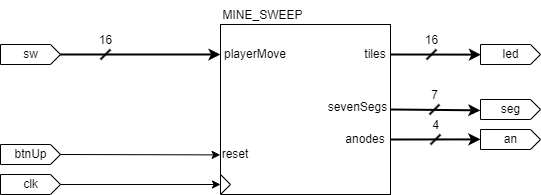

The diagram above was exported from draw.io. Its source (the exported page's mxGraphModel, read from the mxfile embedded in the PNG):
<mxGraphModel dx="1086" dy="779" grid="1" gridSize="10" guides="1" tooltips="1" connect="1" arrows="1" fold="1" page="1" pageScale="1" pageWidth="1169" pageHeight="827" math="0" shadow="0">
  <root>
    <mxCell id="0" />
    <mxCell id="1" parent="0" />
    <mxCell id="2" value="" style="externalPins=0;recursiveResize=0;shadow=0;dashed=0;align=center;html=1;strokeWidth=1;shape=mxgraph.rtl.abstract.entity;container=1;collapsible=0;kind=sequential;drawPins=0;left=3;right=2;bottom=0;top=0;" parent="1" vertex="1">
      <mxGeometry x="530" y="328" width="170" height="170" as="geometry" />
    </mxCell>
    <mxCell id="6" value="" style="triangle;whiteSpace=wrap;html=1;" parent="2" vertex="1">
      <mxGeometry y="150" width="10" height="20" as="geometry" />
    </mxCell>
    <mxCell id="9" value="reset" style="text;html=1;strokeColor=none;fillColor=none;align=center;verticalAlign=middle;whiteSpace=wrap;rounded=0;" parent="2" vertex="1">
      <mxGeometry y="125" width="30" height="10" as="geometry" />
    </mxCell>
    <mxCell id="11" value="playerMove" style="text;html=1;strokeColor=none;fillColor=none;align=center;verticalAlign=middle;whiteSpace=wrap;rounded=0;" parent="2" vertex="1">
      <mxGeometry y="20" width="70" height="20" as="geometry" />
    </mxCell>
    <mxCell id="15" value="tiles" style="text;html=1;strokeColor=none;fillColor=none;align=center;verticalAlign=middle;whiteSpace=wrap;rounded=0;" parent="2" vertex="1">
      <mxGeometry x="140" y="20" width="30" height="20" as="geometry" />
    </mxCell>
    <mxCell id="36" value="sevenSegs" style="text;html=1;align=center;verticalAlign=middle;resizable=0;points=[];autosize=1;strokeColor=none;fillColor=none;" parent="2" vertex="1">
      <mxGeometry x="97" y="68" width="80" height="30" as="geometry" />
    </mxCell>
    <mxCell id="27" style="edgeStyle=none;html=1;exitX=0;exitY=0;exitDx=60;exitDy=10;exitPerimeter=0;strokeWidth=2;entryX=0;entryY=0.5;entryDx=0;entryDy=0;" parent="1" source="3" target="11" edge="1">
      <mxGeometry relative="1" as="geometry">
        <mxPoint x="350.53999999999996" y="358.1679999999999" as="targetPoint" />
      </mxGeometry>
    </mxCell>
    <mxCell id="3" value="sw" style="externalPins=0;recursiveResize=0;shadow=0;dashed=0;align=center;html=1;strokeWidth=1;shape=mxgraph.rtl.abstract.entity;container=1;collapsible=0;kind=input;drawPins=0;left=0;right=1;bottom=0;top=0;" parent="1" vertex="1">
      <mxGeometry x="310" y="348" width="60" height="20" as="geometry" />
    </mxCell>
    <mxCell id="8" style="edgeStyle=none;html=1;exitX=0;exitY=0;exitDx=60;exitDy=10;exitPerimeter=0;entryX=-0.002;entryY=0.767;entryDx=0;entryDy=0;entryPerimeter=0;" parent="1" source="4" target="2" edge="1">
      <mxGeometry relative="1" as="geometry" />
    </mxCell>
    <mxCell id="4" value="btnUp" style="externalPins=0;recursiveResize=0;shadow=0;dashed=0;align=center;html=1;strokeWidth=1;shape=mxgraph.rtl.abstract.entity;container=1;collapsible=0;kind=input;drawPins=0;left=0;right=1;bottom=0;top=0;" parent="1" vertex="1">
      <mxGeometry x="310" y="448" width="60" height="20" as="geometry" />
    </mxCell>
    <mxCell id="7" style="edgeStyle=none;html=1;exitX=0;exitY=0;exitDx=60;exitDy=10;exitPerimeter=0;entryX=0;entryY=0.5;entryDx=0;entryDy=0;" parent="1" source="5" target="6" edge="1">
      <mxGeometry relative="1" as="geometry" />
    </mxCell>
    <mxCell id="5" value="clk" style="externalPins=0;recursiveResize=0;shadow=0;dashed=0;align=center;html=1;strokeWidth=1;shape=mxgraph.rtl.abstract.entity;container=1;collapsible=0;kind=input;drawPins=0;left=0;right=1;bottom=0;top=0;" parent="1" vertex="1">
      <mxGeometry x="310" y="478" width="60" height="20" as="geometry" />
    </mxCell>
    <mxCell id="16" value="led" style="externalPins=0;recursiveResize=0;shadow=0;dashed=0;align=center;html=1;strokeWidth=1;shape=mxgraph.rtl.abstract.entity;container=1;collapsible=0;kind=input;drawPins=0;left=0;right=1;bottom=0;top=0;" parent="1" vertex="1">
      <mxGeometry x="790" y="348" width="60" height="20" as="geometry" />
    </mxCell>
    <mxCell id="17" style="edgeStyle=none;html=1;exitX=1;exitY=0.5;exitDx=0;exitDy=0;entryX=0.007;entryY=0.506;entryDx=0;entryDy=0;entryPerimeter=0;strokeWidth=2;" parent="1" source="15" target="16" edge="1">
      <mxGeometry relative="1" as="geometry" />
    </mxCell>
    <mxCell id="24" value="MINE_SWEEP" style="text;html=1;strokeColor=none;fillColor=none;align=center;verticalAlign=middle;whiteSpace=wrap;rounded=0;" parent="1" vertex="1">
      <mxGeometry x="525" y="304" width="95" height="30" as="geometry" />
    </mxCell>
    <mxCell id="31" value="16" style="verticalLabelPosition=top;shadow=0;dashed=0;align=center;html=1;verticalAlign=bottom;shape=mxgraph.electrical.transmission.bus_width;pointerEvents=1;strokeWidth=2;labelPosition=center;" parent="1" vertex="1">
      <mxGeometry x="410" y="353" width="10" height="10" as="geometry" />
    </mxCell>
    <mxCell id="35" value="16" style="verticalLabelPosition=top;shadow=0;dashed=0;align=center;html=1;verticalAlign=bottom;shape=mxgraph.electrical.transmission.bus_width;pointerEvents=1;strokeWidth=2;labelPosition=center;" parent="1" vertex="1">
      <mxGeometry x="736" y="353" width="10" height="10" as="geometry" />
    </mxCell>
    <mxCell id="37" value="anodes" style="text;html=1;strokeColor=none;fillColor=none;align=center;verticalAlign=middle;whiteSpace=wrap;rounded=0;" parent="1" vertex="1">
      <mxGeometry x="650" y="438" width="50" height="10" as="geometry" />
    </mxCell>
    <mxCell id="38" style="edgeStyle=none;html=1;strokeWidth=2;entryX=-0.003;entryY=0.542;entryDx=0;entryDy=0;entryPerimeter=0;" parent="1" target="42" edge="1">
      <mxGeometry relative="1" as="geometry">
        <mxPoint x="799" y="413" as="targetPoint" />
        <mxPoint x="700" y="413" as="sourcePoint" />
      </mxGeometry>
    </mxCell>
    <mxCell id="39" value="7" style="verticalLabelPosition=top;shadow=0;dashed=0;align=center;html=1;verticalAlign=bottom;shape=mxgraph.electrical.transmission.bus_width;pointerEvents=1;strokeWidth=2;labelPosition=center;" parent="1" vertex="1">
      <mxGeometry x="739" y="408" width="10" height="10" as="geometry" />
    </mxCell>
    <mxCell id="40" style="edgeStyle=none;html=1;exitX=1;exitY=0.5;exitDx=0;exitDy=0;strokeWidth=2;entryX=-0.001;entryY=0.495;entryDx=0;entryDy=0;entryPerimeter=0;" parent="1" source="37" target="43" edge="1">
      <mxGeometry relative="1" as="geometry">
        <mxPoint x="800" y="443" as="targetPoint" />
      </mxGeometry>
    </mxCell>
    <mxCell id="41" value="4" style="verticalLabelPosition=top;shadow=0;dashed=0;align=center;html=1;verticalAlign=bottom;shape=mxgraph.electrical.transmission.bus_width;pointerEvents=1;strokeWidth=2;labelPosition=center;" parent="1" vertex="1">
      <mxGeometry x="740" y="438" width="10" height="10" as="geometry" />
    </mxCell>
    <mxCell id="42" value="seg" style="externalPins=0;recursiveResize=0;shadow=0;dashed=0;align=center;html=1;strokeWidth=1;shape=mxgraph.rtl.abstract.entity;container=1;collapsible=0;kind=input;drawPins=0;left=0;right=1;bottom=0;top=0;" parent="1" vertex="1">
      <mxGeometry x="790" y="403" width="60" height="20" as="geometry" />
    </mxCell>
    <mxCell id="43" value="an" style="externalPins=0;recursiveResize=0;shadow=0;dashed=0;align=center;html=1;strokeWidth=1;shape=mxgraph.rtl.abstract.entity;container=1;collapsible=0;kind=input;drawPins=0;left=0;right=1;bottom=0;top=0;" parent="1" vertex="1">
      <mxGeometry x="790" y="433" width="60" height="20" as="geometry" />
    </mxCell>
  </root>
</mxGraphModel>